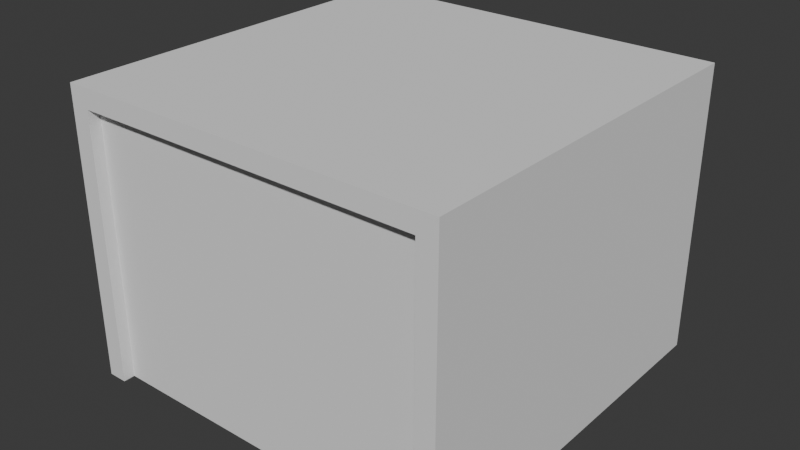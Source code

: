 # Source: 1x1Table.blend  (saved by Blender 4.0.36; exported with 4.5.12 LTS)
import bpy
from mathutils import Matrix  # noqa: F401  (used for matrix-valued properties, if any)

bpy.ops.wm.read_factory_settings(use_empty=True)
scene = bpy.context.scene
scene.name = 'Scene'

# ---- collections
col_collection = bpy.data.collections.new('Collection'); scene.collection.children.link(col_collection)

# ---- world
world_world = bpy.data.worlds.new('World'); scene.world = world_world
world_world.use_nodes = True; world_world.node_tree.nodes.clear()
_N = world_world.node_tree.nodes; _L = world_world.node_tree.links
n0 = _N.new('ShaderNodeOutputWorld'); n0.name = 'World Output'; n0.location = (300, 300)
n1 = _N.new('ShaderNodeBackground'); n1.name = 'Background'; n1.location = (10, 300)
n1.inputs[0].default_value = (0.05088, 0.05088, 0.05088, 1.0)
_L.new(n1.outputs[0], n0.inputs[0])
n0.is_active_output = True
world_world.color = (0.05088, 0.05088, 0.05088)
world_world.use_sun_shadow = False
world_world.sun_shadow_jitter_overblur = 0.0

# ---- meshes
me_cube_001 = bpy.data.meshes.new('Cube.001')
me_cube_001.from_pydata([(0.45, -0.47, 1.85e-07), (-0.45, -0.47, 1.947e-07), (0.45, -0.47, 0.7), (-0.45, -0.47, 0.7), (-0.5, -0.47, 1.947e-07), (-0.5, 0.5, 1.947e-07), (-0.5, 0.5, 0.7), (-0.5, -0.47, 0.7), (0.5, 0.5, 1.85e-07), (0.5, -0.47, 1.85e-07), (0.5, 0.5, 0.7), (0.5, -0.47, 0.7), (0.45, -0.5, 1.85e-07), (0.45, -0.5, 0.7), (-0.45, -0.5, 0.7), (-0.45, -0.5, 1.947e-07), (-0.5, -0.5, 0.7), (-0.5, -0.5, 1.947e-07), (0.5, -0.5, 1.85e-07), (0.5, -0.5, 0.7), (-0.5, 0.5, 0.75), (-0.5, -0.47, 0.75), (0.5, 0.5, 0.75), (0.5, -0.47, 0.75), (0.45, -0.5, 0.75), (-0.45, -0.5, 0.75), (-0.5, -0.5, 0.75), (0.5, -0.5, 0.75)], [], [(2, 3, 1, 0), (3, 7, 16, 14), (13, 14, 3, 2), (6, 5, 4, 7), (2, 0, 12, 13), (8, 10, 11, 9), (5, 6, 10, 8), (13, 12, 18, 19), (15, 14, 16, 17), (7, 4, 17, 16), (1, 3, 14, 15), (11, 2, 13, 19), (9, 11, 19, 18), (19, 11, 23, 27), (14, 13, 24, 25), (10, 6, 20, 22), (19, 27, 24, 13), (11, 10, 22, 23), (16, 14, 25, 26), (24, 27, 23, 22, 20, 21, 26, 25), (20, 6, 7, 16, 26, 21)])
_uv = me_cube_001.uv_layers.new(name='UVMap')
_uv.uv.foreach_set('vector', [0.5632, 0.8261, 0.3808, 0.8261, 0.3808, 0.5373, 0.5632, 0.5374, 0.6406, 0.5444, 0.6652, 0.5444, 0.6652, 0.5592, 0.6406, 0.5592, 0.2549, 0.9804, 0.2549, 0.7128, 0.2683, 0.7128, 0.2683, 0.9804, 0.4267, 0.2861, 0.4267, 0.5027, 0.2055, 0.5027, 0.2055, 0.2861, 0.1521, 0.4881, 0.1521, 0.01966, 0.1669, 0.01966, 0.1669, 0.4881, 0.7012, 0.0238, 0.7012, 0.2624, 0.4575, 0.2624, 0.4575, 0.0238, 0.9901, 0.7233, 0.8176, 0.7233, 0.8176, 0.5962, 0.9901, 0.5962, 0.02087, 0.4895, 0.02087, 0.004613, 0.04639, 0.004613, 0.04639, 0.4895, 0.02025, 0.9889, 0.02025, 0.504, 0.04577, 0.504, 0.04577, 0.9889, 0.2055, 0.2861, 0.2055, 0.5027, 0.1987, 0.5027, 0.1987, 0.2861, 0.1515, 0.9706, 0.1515, 0.5022, 0.1663, 0.5022, 0.1663, 0.9706, 0.6762, 0.5444, 0.7008, 0.5444, 0.7008, 0.5592, 0.6762, 0.5592, 0.4575, 0.0238, 0.4575, 0.2624, 0.45, 0.2624, 0.45, 0.0238, 0.9887, 0.57, 0.9805, 0.57, 0.9805, 0.5564, 0.9887, 0.5564, 0.1319, 0.6726, 0.1319, 0.9651, 0.1075, 0.9651, 0.1075, 0.6726, 0.06496, 0.9844, 0.06496, 0.6459, 0.08914, 0.6459, 0.08914, 0.9844, 0.1319, 0.9895, 0.1075, 0.9895, 0.1075, 0.9651, 0.1319, 0.9651, 0.9805, 0.57, 0.716, 0.57, 0.716, 0.5564, 0.9805, 0.5564, 0.1319, 0.6482, 0.1319, 0.6726, 0.1075, 0.6726, 0.1075, 0.6482, 0.9887, 0.5427, 0.9887, 0.5564, 0.9805, 0.5564, 0.716, 0.5564, 0.716, 0.3655, 0.9805, 0.3655, 0.9887, 0.3655, 0.9887, 0.3791, 0.0, 0.0, 0.0, 0.0, 0.0, 0.0, 0.0, 0.0, 0.0, 0.0, 0.0, 0.0])
me_cube_001.materials.append(None)
me_cube_001.update()

# ---- objects
ob_table = bpy.data.objects.new('Table', me_cube_001)

# ---- transforms, parenting, visibility, modifiers, constraints
ob_table.location = (0.0, 0.0, 0.0)

# ---- collection membership
col_collection.objects.link(ob_table)

# ---- scene / render settings (as saved in the file)
scene.frame_start = 1; scene.frame_end = 250; scene.frame_set(1)
scene.render.engine = 'BLENDER_EEVEE_NEXT'
scene.cycles.sampling_pattern = 'TABULATED_SOBOL'
bpy.context.view_layer.update()

# ---- added for rendering (the .blend has no active camera and no usable light): camera, sun
cam_auto = bpy.data.cameras.new('AutoCamera')
cam_auto.lens = 50.0
cam_auto.sensor_width = 36.0
cam_auto.clip_end = 1000.0
ob_auto_camera = bpy.data.objects.new('AutoCamera', cam_auto)
scene.collection.objects.link(ob_auto_camera)
ob_auto_camera.location = (1.48109, -1.7773, 1.55987)
ob_auto_camera.rotation_euler = (1.09748, -7.21219e-08, 0.694738)
scene.camera = ob_auto_camera
light_auto_sun = bpy.data.lights.new('AutoSun', 'SUN')
light_auto_sun.energy = 3.0
light_auto_sun.angle = 0.0523599
ob_auto_sun = bpy.data.objects.new('AutoSun', light_auto_sun)
scene.collection.objects.link(ob_auto_sun)
ob_auto_sun.rotation_euler = (0.872665, 0.174533, 0.523599)
bpy.context.view_layer.update()
